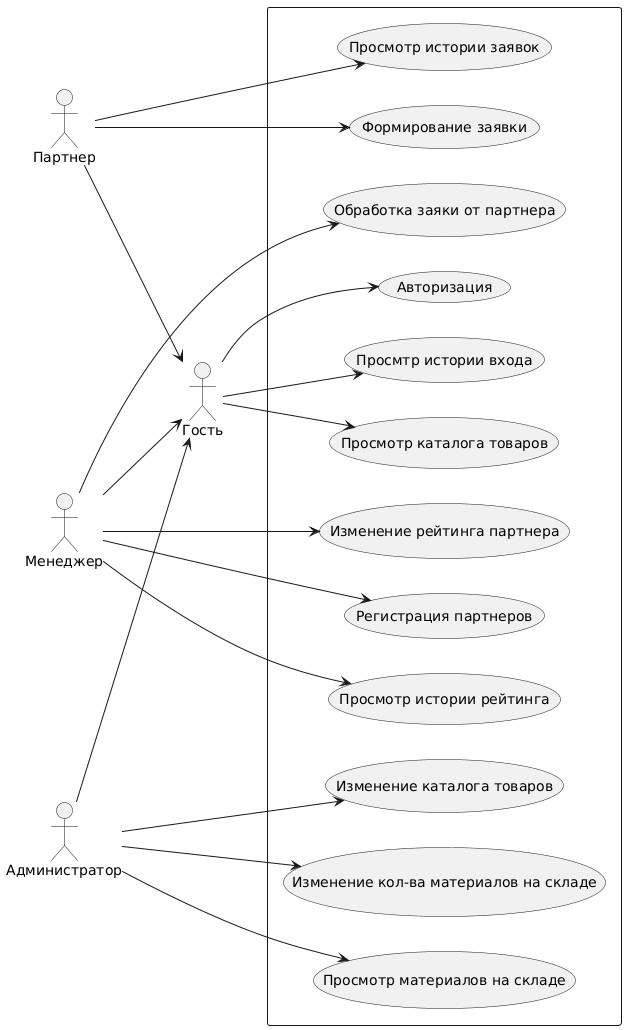

The diagram above was rendered by PlantUML. Its source (embedded in the PNG):
@startuml
left to right direction
rectangle {
usecase "Просмтр истории входа"
usecase "Просмотр каталога товаров"
usecase "Просмотр истории заявок"
usecase "Формирование заявки"
usecase "Обработка заяки от партнера"
usecase "Изменение рейтинга партнера"
usecase "Регистрация партнеров"
usecase "Просмотр истории рейтинга"
usecase "Просмотр материалов на складе"
usecase "Изменение каталога товаров"
usecase "Изменение кол-ва материалов на складе"
usecase "Авторизация"
}
:Гость: --> (Просмтр истории входа)
:Гость: --> (Просмотр каталога товаров)
:Гость: --> (Авторизация)
:Партнер: --> (Просмотр истории заявок)
:Партнер: --> (Формирование заявки)
:Партнер: --> :Гость:
:Менеджер: --> (Обработка заяки от партнера)
:Менеджер: --> (Изменение рейтинга партнера)
:Менеджер: --> (Регистрация партнеров)
:Менеджер: --> (Просмотр истории рейтинга)
:Менеджер: --> :Гость:
:Администратор: --> (Просмотр материалов на складе)
:Администратор: --> (Изменение каталога товаров)
:Администратор: --> (Изменение кол-ва материалов на складе)
:Администратор: --> :Гость:
@enduml